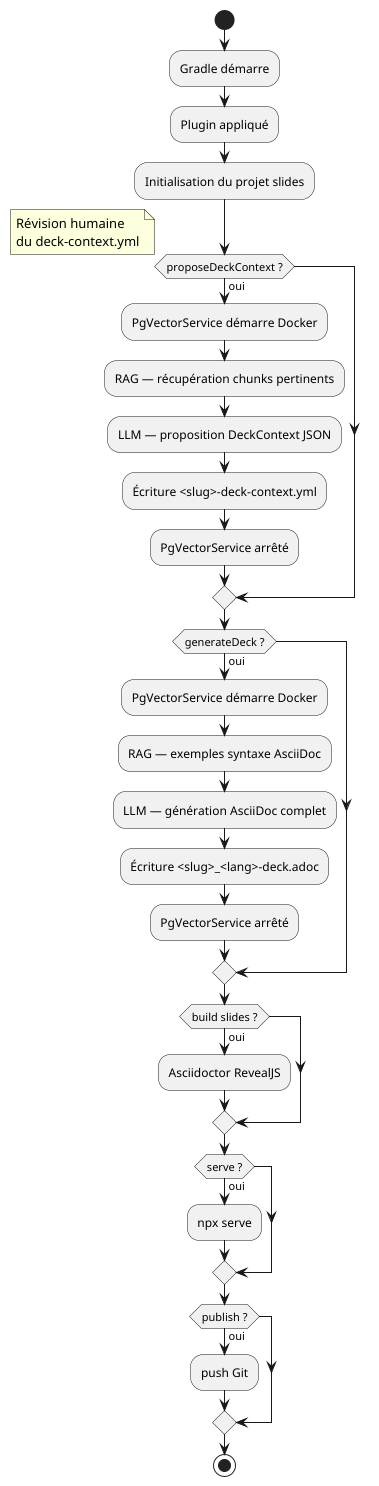

The diagram above was rendered by PlantUML. Its source (embedded in the PNG):
@startuml
start
:Gradle démarre;
:Plugin appliqué;
:Initialisation du projet slides;

if (proposeDeckContext ?) then (oui)
  :PgVectorService démarre Docker;
  :RAG — récupération chunks pertinents;
  :LLM — proposition DeckContext JSON;
  :Écriture <slug>-deck-context.yml;
  :PgVectorService arrêté;
endif

note right
  Révision humaine
  du deck-context.yml
end note

if (generateDeck ?) then (oui)
  :PgVectorService démarre Docker;
  :RAG — exemples syntaxe AsciiDoc;
  :LLM — génération AsciiDoc complet;
  :Écriture <slug>_<lang>-deck.adoc;
  :PgVectorService arrêté;
endif

if (build slides ?) then (oui)
  :Asciidoctor RevealJS;
endif

if (serve ?) then (oui)
  :npx serve;
endif

if (publish ?) then (oui)
  :push Git;
endif
stop
@enduml